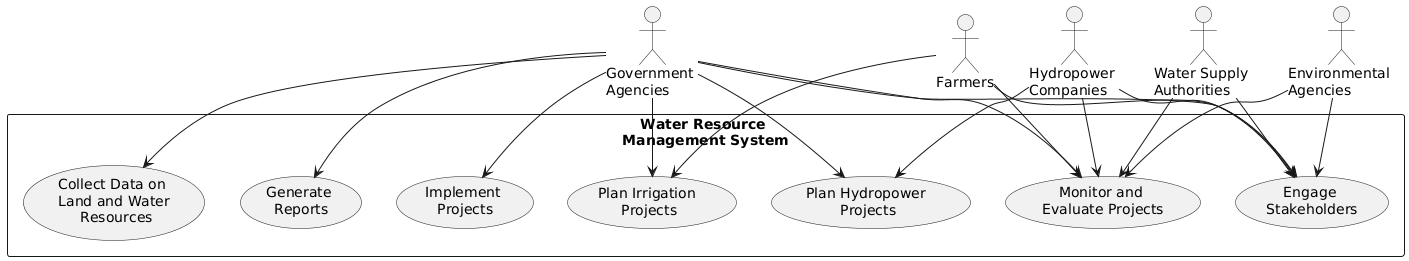

The diagram above was rendered by PlantUML. Its source (embedded in the PNG):
@startuml
RECTANGLE "Water Resource \nManagement System" {
    usecase "Collect Data on \nLand and Water\n Resources" as UC1
    usecase "Plan Irrigation \nProjects" as UC2
    usecase "Plan Hydropower \nProjects" as UC3
    usecase "Engage \nStakeholders" as UC4
    usecase "Implement \nProjects" as UC5
    usecase "Monitor and \nEvaluate Projects" as UC6
    usecase "Generate \nReports" as UC7
}

actor "Government \nAgencies" as GA
actor "Farmers" as F
actor "Hydropower \nCompanies" as HC
actor "Water Supply \nAuthorities" as WSA
actor "Environmental \nAgencies" as EA

GA --> UC1
GA --> UC2
GA --> UC3
GA --> UC4
GA --> UC5
GA --> UC6
GA --> UC7

F --> UC2
F --> UC4
F --> UC6

HC --> UC3
HC --> UC4
HC --> UC6

WSA --> UC4
WSA --> UC6

EA --> UC4
EA --> UC6
@enduml